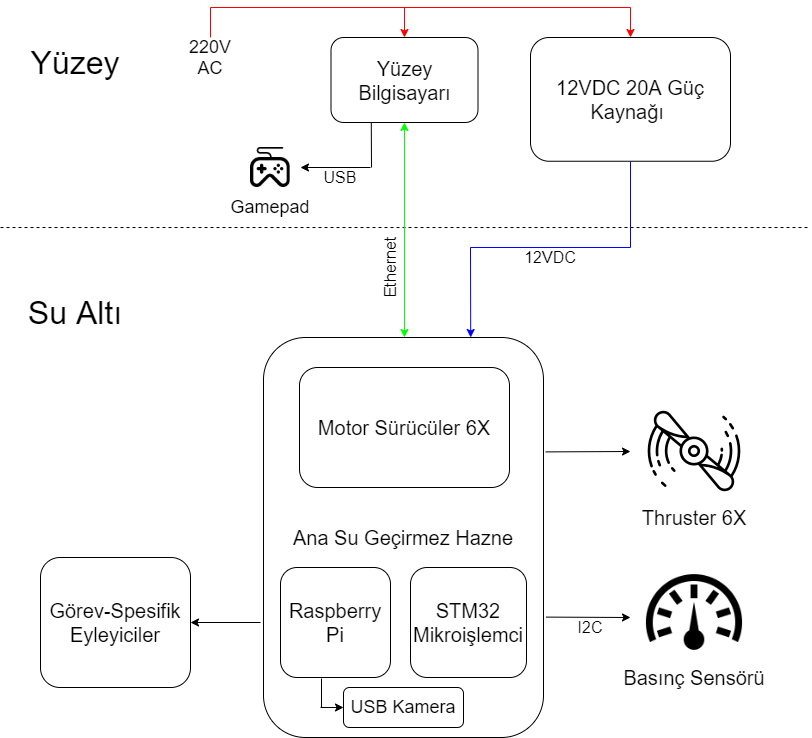

The diagram above was exported from draw.io. Its source (the exported page's mxGraphModel, read from the mxfile embedded in the PNG):
<mxGraphModel dx="865" dy="457" grid="1" gridSize="10" guides="1" tooltips="1" connect="1" arrows="1" fold="1" page="1" pageScale="1" pageWidth="827" pageHeight="1169" math="0" shadow="0">
  <root>
    <mxCell id="0" />
    <mxCell id="1" parent="0" />
    <mxCell id="owi-jhTgyG_V_RrtA6nf-1" value="" style="endArrow=none;dashed=1;html=1;" parent="1" edge="1">
      <mxGeometry width="50" height="50" relative="1" as="geometry">
        <mxPoint x="10" y="240" as="sourcePoint" />
        <mxPoint x="820" y="240" as="targetPoint" />
      </mxGeometry>
    </mxCell>
    <mxCell id="owi-jhTgyG_V_RrtA6nf-2" value="&lt;font style=&quot;font-size: 32px&quot;&gt;Yüzey&lt;/font&gt;" style="text;html=1;strokeColor=none;fillColor=none;align=center;verticalAlign=middle;whiteSpace=wrap;rounded=0;" parent="1" vertex="1">
      <mxGeometry x="30" y="50" width="110" height="50" as="geometry" />
    </mxCell>
    <mxCell id="owi-jhTgyG_V_RrtA6nf-3" value="&lt;font style=&quot;font-size: 32px&quot;&gt;Su Altı&lt;br&gt;&lt;/font&gt;" style="text;html=1;strokeColor=none;fillColor=none;align=center;verticalAlign=middle;whiteSpace=wrap;rounded=0;" parent="1" vertex="1">
      <mxGeometry x="30" y="300" width="110" height="50" as="geometry" />
    </mxCell>
    <mxCell id="CoQPeIiTaOTK3k-JU47q-1" value="&lt;font style=&quot;font-size: 20px&quot;&gt;Yüzey Bilgisayarı&lt;/font&gt;" style="rounded=1;whiteSpace=wrap;html=1;" vertex="1" parent="1">
      <mxGeometry x="340.5" y="50" width="147" height="85" as="geometry" />
    </mxCell>
    <mxCell id="CoQPeIiTaOTK3k-JU47q-2" value="&lt;font style=&quot;font-size: 20px&quot;&gt;12VDC 20A Güç Kaynağı&amp;nbsp;&lt;/font&gt;" style="rounded=1;whiteSpace=wrap;html=1;" vertex="1" parent="1">
      <mxGeometry x="540" y="50" width="200" height="123.75" as="geometry" />
    </mxCell>
    <mxCell id="CoQPeIiTaOTK3k-JU47q-3" value="&lt;font style=&quot;font-size: 18px&quot;&gt;220V AC&lt;/font&gt;" style="text;html=1;strokeColor=none;fillColor=none;align=center;verticalAlign=middle;whiteSpace=wrap;rounded=0;" vertex="1" parent="1">
      <mxGeometry x="200" y="60" width="40" height="20" as="geometry" />
    </mxCell>
    <mxCell id="CoQPeIiTaOTK3k-JU47q-13" value="" style="endArrow=none;html=1;strokeColor=#FF0000;" edge="1" parent="1">
      <mxGeometry width="50" height="50" relative="1" as="geometry">
        <mxPoint x="220" y="20" as="sourcePoint" />
        <mxPoint x="220" y="50" as="targetPoint" />
      </mxGeometry>
    </mxCell>
    <mxCell id="CoQPeIiTaOTK3k-JU47q-14" value="" style="endArrow=none;html=1;strokeColor=#FF0000;" edge="1" parent="1">
      <mxGeometry width="50" height="50" relative="1" as="geometry">
        <mxPoint x="640" y="20" as="sourcePoint" />
        <mxPoint x="220" y="20" as="targetPoint" />
      </mxGeometry>
    </mxCell>
    <mxCell id="CoQPeIiTaOTK3k-JU47q-15" value="" style="endArrow=classic;html=1;strokeColor=#FF0000;entryX=0.5;entryY=0;entryDx=0;entryDy=0;" edge="1" parent="1" target="CoQPeIiTaOTK3k-JU47q-2">
      <mxGeometry width="50" height="50" relative="1" as="geometry">
        <mxPoint x="640" y="20" as="sourcePoint" />
        <mxPoint x="420" y="190" as="targetPoint" />
      </mxGeometry>
    </mxCell>
    <mxCell id="CoQPeIiTaOTK3k-JU47q-17" value="&lt;font style=&quot;font-size: 20px&quot;&gt;Ana Su Geçirmez Hazne&lt;/font&gt;" style="rounded=1;whiteSpace=wrap;html=1;" vertex="1" parent="1">
      <mxGeometry x="273" y="350" width="280" height="400" as="geometry" />
    </mxCell>
    <mxCell id="CoQPeIiTaOTK3k-JU47q-18" value="" style="endArrow=classic;startArrow=classic;html=1;strokeColor=#00FF00;entryX=0.5;entryY=1;entryDx=0;entryDy=0;" edge="1" parent="1" target="CoQPeIiTaOTK3k-JU47q-1">
      <mxGeometry width="50" height="50" relative="1" as="geometry">
        <mxPoint x="414" y="350" as="sourcePoint" />
        <mxPoint x="420" y="310" as="targetPoint" />
      </mxGeometry>
    </mxCell>
    <mxCell id="CoQPeIiTaOTK3k-JU47q-19" value="" style="endArrow=classic;html=1;strokeColor=#0000FF;entryX=0.74;entryY=0;entryDx=0;entryDy=0;entryPerimeter=0;" edge="1" parent="1" target="CoQPeIiTaOTK3k-JU47q-17">
      <mxGeometry width="50" height="50" relative="1" as="geometry">
        <mxPoint x="480" y="260" as="sourcePoint" />
        <mxPoint x="420" y="310" as="targetPoint" />
      </mxGeometry>
    </mxCell>
    <mxCell id="CoQPeIiTaOTK3k-JU47q-20" value="" style="endArrow=none;html=1;strokeColor=#0000FF;" edge="1" parent="1">
      <mxGeometry width="50" height="50" relative="1" as="geometry">
        <mxPoint x="640" y="260" as="sourcePoint" />
        <mxPoint x="480" y="260" as="targetPoint" />
      </mxGeometry>
    </mxCell>
    <mxCell id="CoQPeIiTaOTK3k-JU47q-21" value="" style="endArrow=none;html=1;strokeColor=#0000FF;entryX=0.5;entryY=1;entryDx=0;entryDy=0;" edge="1" parent="1" target="CoQPeIiTaOTK3k-JU47q-2">
      <mxGeometry width="50" height="50" relative="1" as="geometry">
        <mxPoint x="640" y="260" as="sourcePoint" />
        <mxPoint x="560" y="200" as="targetPoint" />
      </mxGeometry>
    </mxCell>
    <mxCell id="CoQPeIiTaOTK3k-JU47q-23" value="" style="shape=image;html=1;verticalAlign=top;verticalLabelPosition=bottom;labelBackgroundColor=#ffffff;imageAspect=0;aspect=fixed;image=https://cdn2.iconfinder.com/data/icons/multimedia-26/24/multimedia-19-128.png" vertex="1" parent="1">
      <mxGeometry x="260" y="160" width="40" height="40" as="geometry" />
    </mxCell>
    <mxCell id="CoQPeIiTaOTK3k-JU47q-24" value="&lt;font style=&quot;font-size: 18px&quot;&gt;Gamepad&lt;/font&gt;" style="text;html=1;strokeColor=none;fillColor=none;align=center;verticalAlign=middle;whiteSpace=wrap;rounded=0;" vertex="1" parent="1">
      <mxGeometry x="260" y="210" width="40" height="20" as="geometry" />
    </mxCell>
    <mxCell id="CoQPeIiTaOTK3k-JU47q-25" value="" style="endArrow=none;html=1;strokeColor=#000000;entryX=0.274;entryY=0.999;entryDx=0;entryDy=0;entryPerimeter=0;" edge="1" parent="1" target="CoQPeIiTaOTK3k-JU47q-1">
      <mxGeometry width="50" height="50" relative="1" as="geometry">
        <mxPoint x="381" y="180" as="sourcePoint" />
        <mxPoint x="430" y="160" as="targetPoint" />
      </mxGeometry>
    </mxCell>
    <mxCell id="CoQPeIiTaOTK3k-JU47q-27" value="" style="endArrow=classic;html=1;strokeColor=#000000;" edge="1" parent="1">
      <mxGeometry width="50" height="50" relative="1" as="geometry">
        <mxPoint x="380" y="180" as="sourcePoint" />
        <mxPoint x="310" y="180" as="targetPoint" />
      </mxGeometry>
    </mxCell>
    <mxCell id="CoQPeIiTaOTK3k-JU47q-28" value="" style="shape=image;html=1;verticalAlign=top;verticalLabelPosition=bottom;labelBackgroundColor=#ffffff;imageAspect=0;aspect=fixed;image=https://cdn0.iconfinder.com/data/icons/sea-13/512/962-36-128.png" vertex="1" parent="1">
      <mxGeometry x="640" y="400" width="128" height="128" as="geometry" />
    </mxCell>
    <mxCell id="CoQPeIiTaOTK3k-JU47q-29" value="&lt;font style=&quot;font-size: 20px&quot;&gt;Thruster 6X&lt;/font&gt;" style="text;html=1;strokeColor=none;fillColor=none;align=center;verticalAlign=middle;whiteSpace=wrap;rounded=0;" vertex="1" parent="1">
      <mxGeometry x="642" y="520" width="124" height="20" as="geometry" />
    </mxCell>
    <mxCell id="CoQPeIiTaOTK3k-JU47q-32" value="" style="endArrow=classic;html=1;strokeColor=#000000;entryX=0;entryY=0.5;entryDx=0;entryDy=0;exitX=1.008;exitY=0.286;exitDx=0;exitDy=0;exitPerimeter=0;" edge="1" parent="1" source="CoQPeIiTaOTK3k-JU47q-17" target="CoQPeIiTaOTK3k-JU47q-28">
      <mxGeometry width="50" height="50" relative="1" as="geometry">
        <mxPoint x="340" y="520" as="sourcePoint" />
        <mxPoint x="390" y="470" as="targetPoint" />
      </mxGeometry>
    </mxCell>
    <mxCell id="CoQPeIiTaOTK3k-JU47q-35" value="" style="shape=image;html=1;verticalAlign=top;verticalLabelPosition=bottom;labelBackgroundColor=#ffffff;imageAspect=0;aspect=fixed;image=https://cdn2.iconfinder.com/data/icons/freecns-cumulus/32/519907-100_Pressure_Reading-128.png" vertex="1" parent="1">
      <mxGeometry x="649" y="570" width="110" height="110" as="geometry" />
    </mxCell>
    <mxCell id="CoQPeIiTaOTK3k-JU47q-36" value="&lt;font style=&quot;font-size: 20px&quot;&gt;Basınç Sensörü&lt;/font&gt;" style="text;html=1;strokeColor=none;fillColor=none;align=center;verticalAlign=middle;whiteSpace=wrap;rounded=0;" vertex="1" parent="1">
      <mxGeometry x="624" y="680" width="160" height="20" as="geometry" />
    </mxCell>
    <mxCell id="CoQPeIiTaOTK3k-JU47q-37" value="" style="endArrow=classic;html=1;strokeColor=#000000;exitX=1.01;exitY=0.699;exitDx=0;exitDy=0;exitPerimeter=0;" edge="1" parent="1" source="CoQPeIiTaOTK3k-JU47q-17">
      <mxGeometry width="50" height="50" relative="1" as="geometry">
        <mxPoint x="240" y="540" as="sourcePoint" />
        <mxPoint x="640" y="630" as="targetPoint" />
      </mxGeometry>
    </mxCell>
    <mxCell id="CoQPeIiTaOTK3k-JU47q-38" value="&lt;font style=&quot;font-size: 20px&quot;&gt;Raspberry Pi&lt;/font&gt;" style="rounded=1;whiteSpace=wrap;html=1;" vertex="1" parent="1">
      <mxGeometry x="290" y="580" width="110" height="110" as="geometry" />
    </mxCell>
    <mxCell id="CoQPeIiTaOTK3k-JU47q-39" value="&lt;font style=&quot;font-size: 20px&quot;&gt;STM32 Mikroişlemci&lt;/font&gt;" style="rounded=1;whiteSpace=wrap;html=1;" vertex="1" parent="1">
      <mxGeometry x="420" y="580" width="116" height="110" as="geometry" />
    </mxCell>
    <mxCell id="CoQPeIiTaOTK3k-JU47q-40" value="&lt;font style=&quot;font-size: 20px&quot;&gt;Motor Sürücüler 6X&lt;/font&gt;" style="rounded=1;whiteSpace=wrap;html=1;" vertex="1" parent="1">
      <mxGeometry x="309" y="380" width="210" height="120" as="geometry" />
    </mxCell>
    <mxCell id="CoQPeIiTaOTK3k-JU47q-45" value="&lt;font style=&quot;font-size: 20px&quot;&gt;Görev-Spesifik&lt;br&gt;Eyleyiciler&lt;/font&gt;" style="rounded=1;whiteSpace=wrap;html=1;" vertex="1" parent="1">
      <mxGeometry x="50" y="570" width="150" height="130" as="geometry" />
    </mxCell>
    <mxCell id="CoQPeIiTaOTK3k-JU47q-46" value="" style="endArrow=classic;html=1;strokeColor=#000000;entryX=1;entryY=0.5;entryDx=0;entryDy=0;" edge="1" parent="1" target="CoQPeIiTaOTK3k-JU47q-45">
      <mxGeometry width="50" height="50" relative="1" as="geometry">
        <mxPoint x="270" y="635" as="sourcePoint" />
        <mxPoint x="290" y="490" as="targetPoint" />
      </mxGeometry>
    </mxCell>
    <mxCell id="CoQPeIiTaOTK3k-JU47q-47" value="&lt;font style=&quot;font-size: 18px&quot;&gt;USB Kamera&lt;/font&gt;" style="rounded=1;whiteSpace=wrap;html=1;" vertex="1" parent="1">
      <mxGeometry x="353" y="700" width="120" height="40" as="geometry" />
    </mxCell>
    <mxCell id="CoQPeIiTaOTK3k-JU47q-48" value="" style="endArrow=classic;html=1;strokeColor=#000000;entryX=0;entryY=0.5;entryDx=0;entryDy=0;" edge="1" parent="1" target="CoQPeIiTaOTK3k-JU47q-47">
      <mxGeometry width="50" height="50" relative="1" as="geometry">
        <mxPoint x="330" y="720" as="sourcePoint" />
        <mxPoint x="350" y="670" as="targetPoint" />
      </mxGeometry>
    </mxCell>
    <mxCell id="CoQPeIiTaOTK3k-JU47q-49" value="" style="endArrow=none;html=1;strokeColor=#000000;" edge="1" parent="1">
      <mxGeometry width="50" height="50" relative="1" as="geometry">
        <mxPoint x="331" y="720" as="sourcePoint" />
        <mxPoint x="331" y="691" as="targetPoint" />
      </mxGeometry>
    </mxCell>
    <mxCell id="CoQPeIiTaOTK3k-JU47q-50" value="" style="endArrow=classic;html=1;strokeColor=#FF0000;entryX=0.5;entryY=0;entryDx=0;entryDy=0;" edge="1" parent="1" target="CoQPeIiTaOTK3k-JU47q-1">
      <mxGeometry width="50" height="50" relative="1" as="geometry">
        <mxPoint x="414" y="20" as="sourcePoint" />
        <mxPoint x="410" y="70" as="targetPoint" />
      </mxGeometry>
    </mxCell>
    <mxCell id="CoQPeIiTaOTK3k-JU47q-51" value="&lt;font style=&quot;font-size: 16px&quot;&gt;Ethernet&lt;/font&gt;" style="text;html=1;strokeColor=none;fillColor=none;align=center;verticalAlign=middle;whiteSpace=wrap;rounded=0;rotation=-90;" vertex="1" parent="1">
      <mxGeometry x="380" y="270" width="40" height="20" as="geometry" />
    </mxCell>
    <mxCell id="CoQPeIiTaOTK3k-JU47q-52" value="&lt;font style=&quot;font-size: 16px&quot;&gt;12VDC&lt;/font&gt;" style="text;html=1;strokeColor=none;fillColor=none;align=center;verticalAlign=middle;whiteSpace=wrap;rounded=0;" vertex="1" parent="1">
      <mxGeometry x="540" y="260" width="40" height="20" as="geometry" />
    </mxCell>
    <mxCell id="CoQPeIiTaOTK3k-JU47q-53" value="&lt;font style=&quot;font-size: 16px&quot;&gt;USB&lt;/font&gt;" style="text;html=1;strokeColor=none;fillColor=none;align=center;verticalAlign=middle;whiteSpace=wrap;rounded=0;" vertex="1" parent="1">
      <mxGeometry x="330" y="180" width="40" height="20" as="geometry" />
    </mxCell>
    <mxCell id="CoQPeIiTaOTK3k-JU47q-54" value="&lt;font style=&quot;font-size: 16px&quot;&gt;I2C&lt;/font&gt;" style="text;html=1;strokeColor=none;fillColor=none;align=center;verticalAlign=middle;whiteSpace=wrap;rounded=0;" vertex="1" parent="1">
      <mxGeometry x="580" y="630" width="40" height="20" as="geometry" />
    </mxCell>
  </root>
</mxGraphModel>